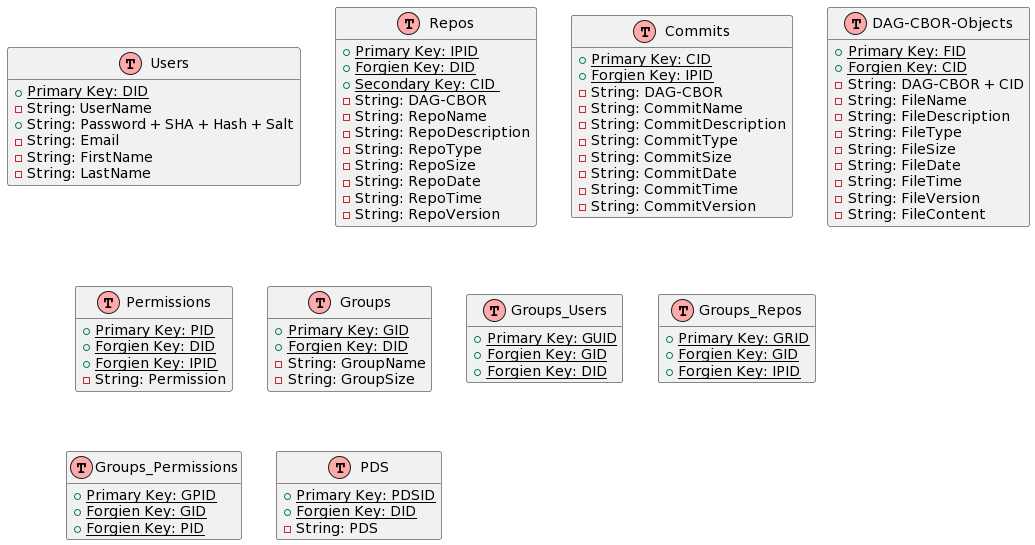

The diagram above was rendered by PlantUML. Its source (embedded in the PNG):
@startuml
!define table(x) class x << (T,#FFAAAA) >>
!define primary_key(x) <u>Primary Key: x</u>
!define forgien_key(x) <u>Forgien Key: x</u>
!define secondary_key(x)  <u>Secondary Key: x </u>
hide methods
hide stereotypes

table(Users) {
  + primary_key(DID)
  - String: UserName
  + String: Password + SHA + Hash + Salt
  - String: Email
  - String: FirstName
  - String: LastName
  
}
table(Repos)
{
  
  + primary_key(IPID)
  + forgien_key(DID)
  + secondary_key(CID)
  - String: DAG-CBOR
    - String: RepoName
    - String: RepoDescription
    - String: RepoType
    - String: RepoSize
    - String: RepoDate
    - String: RepoTime
    - String: RepoVersion



}
table(Commits)
{
  + primary_key(CID)
  + forgien_key(IPID)   
    - String: DAG-CBOR
    - String: CommitName
    - String: CommitDescription
    - String: CommitType
    - String: CommitSize
    - String: CommitDate
    - String: CommitTime
    - String: CommitVersion

}

table(DAG-CBOR-Objects)
{
  + primary_key(FID)
  + forgien_key(CID)
  - String: DAG-CBOR + CID
    - String: FileName
    - String: FileDescription
    - String: FileType
    - String: FileSize
    - String: FileDate
    - String: FileTime
    - String: FileVersion
    - String: FileContent
}

table(Permissions)
{
  + primary_key(PID)
  + forgien_key(DID)
  + forgien_key(IPID)
  - String: Permission

}

table(Groups)
{
  + primary_key(GID)
  + forgien_key(DID)
  - String: GroupName
  - String: GroupSize
   

}

table(Groups_Users)
{
  + primary_key(GUID)
  + forgien_key(GID)
  + forgien_key(DID)
}

table(Groups_Repos)
{
  + primary_key(GRID)
  + forgien_key(GID)
  + forgien_key(IPID)
}

table(Groups_Permissions)
{
  + primary_key(GPID)
  + forgien_key(GID)
  + forgien_key(PID)
}

table(PDS)
{
  + primary_key(PDSID)
  + forgien_key(DID)
  - String: PDS

 
}
@enduml